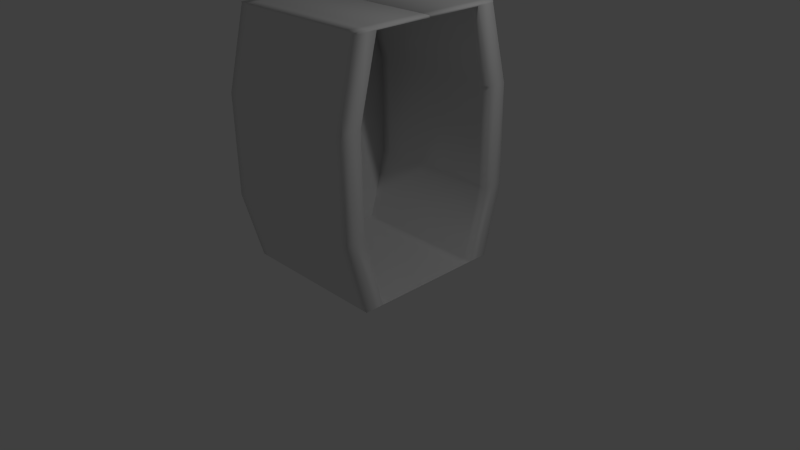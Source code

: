 # Source: Portal_don_t_use_.blend  (saved by Blender 2.72.0; exported with 4.5.12 LTS)
import bpy
from mathutils import Matrix  # noqa: F401  (used for matrix-valued properties, if any)

bpy.ops.wm.read_factory_settings(use_empty=True)
scene = bpy.context.scene
scene.name = 'Scene'

# ---- collections
col_collection_1 = bpy.data.collections.new('Collection 1'); scene.collection.children.link(col_collection_1)

# ---- world
world_world = bpy.data.worlds.new('World'); scene.world = world_world
world_world.color = (0.05088, 0.05088, 0.05088)
world_world.use_sun_shadow = False
world_world.sun_shadow_jitter_overblur = 0.0
world_world.cycles.sampling_method = 'MANUAL'
world_world.cycles.sample_map_resolution = 256

# ---- cameras
cam_camera = bpy.data.cameras.new('Camera')
cam_camera.clip_end = 100.0
cam_camera.lens = 35.0
cam_camera.sensor_width = 32.0
cam_camera.sensor_height = 18.0
cam_camera.ortho_scale = 7.314
cam_camera.dof.focus_distance = 0.0
cam_camera.dof.aperture_fstop = 128.0

# ---- lights
light_lamp = bpy.data.lights.new('Lamp', 'POINT')
light_lamp.transmission_factor = 0.0
light_lamp.cutoff_distance = 30.0
light_lamp.energy = 100.0
light_lamp.shadow_buffer_clip_start = 1.001
light_lamp.shadow_soft_size = 0.1
light_lamp.shadow_maximum_resolution = 0.006
light_lamp.use_absolute_resolution = True
light_lamp.cycles.use_multiple_importance_sampling = False

# ---- meshes
me_plane = bpy.data.meshes.new('Plane')
me_plane.from_pydata([(-1.0, 1.0, 0.0), (1.0, 1.0, 0.0), (-1.0, 0.0, 0.0), (1.0, 0.0, 0.0), (0.0, 1.0, 0.0), (0.0, 0.0, 0.0), (1.0, 0.5, 0.0), (-0.5, 1.0, 0.0), (-1.0, 0.5, 0.0), (0.5, 1.0, 0.0), (0.0, 0.5, 0.0), (-0.5, 0.0, 0.0), (0.5, 0.0, 0.0), (0.5, 0.5, 0.0), (-0.5, 0.5, 0.0), (1.0, 0.75, 0.0), (-0.75, 1.0, 0.0), (-1.0, 0.25, 0.0), (0.25, 1.0, 0.0), (0.0, 0.75, 0.0), (-0.75, 0.0, 0.0), (0.25, 0.0, 0.0), (1.0, 0.25, 0.0), (-0.25, 1.0, 0.0), (-1.0, 0.75, 0.0), (0.75, 1.0, 0.0), (0.0, 0.25, 0.0), (-0.25, 0.0, 0.0), (0.75, 0.0, 0.0), (0.5, 0.75, 0.0), (0.5, 0.25, 0.0), (0.25, 0.5, 0.0), (0.75, 0.5, 0.0), (-0.5, 0.75, 0.0), (-0.5, 0.25, 0.0), (-0.75, 0.5, 0.0), (-0.25, 0.5, 0.0), (0.75, 0.75, 0.0), (-0.25, 0.75, 0.0), (0.25, 0.75, 0.0), (0.25, 0.25, 0.0), (0.75, 0.25, 0.0), (-0.75, 0.75, 0.0), (-0.75, 0.25, 0.0), (-0.25, 0.25, 0.0), (1.0, 0.875, 0.0), (-0.875, 1.0, 0.0), (-1.0, 0.125, 0.0), (0.125, 1.0, 0.0), (-0.875, 0.0, 0.0), (0.125, 0.0, 0.0), (1.0, 0.375, 0.0), (-0.375, 1.0, 0.0), (-1.0, 0.625, 0.0), (0.625, 1.0, 0.0), (0.0, 0.375, 0.0), (-0.375, 0.0, 0.0), (0.625, 0.0, 0.0), (0.5, 0.375, 0.0), (0.125, 0.5, 0.0), (0.625, 0.5, 0.0), (-0.5, 0.375, 0.0), (-0.875, 0.5, 0.0), (-0.375, 0.5, 0.0), (1.0, 0.625, 0.0), (-0.625, 1.0, 0.0), (-1.0, 0.375, 0.0), (0.375, 1.0, 0.0), (0.0, 0.625, 0.0), (-0.625, 0.0, 0.0), (0.375, 0.0, 0.0), (1.0, 0.125, 0.0), (-0.125, 1.0, 0.0), (-1.0, 0.875, 0.0), (0.875, 1.0, 0.0), (0.0, 0.125, 0.0), (-0.125, 0.0, 0.0), (0.875, 0.0, 0.0), (0.5, 0.625, 0.0), (0.5, 0.125, 0.0), (0.375, 0.5, 0.0), (0.875, 0.5, 0.0), (-0.5, 0.625, 0.0), (-0.5, 0.125, 0.0), (-0.625, 0.5, 0.0), (-0.125, 0.5, 0.0), (0.75, 0.625, 0.0), (0.625, 0.75, 0.0), (0.875, 0.75, 0.0), (-0.25, 0.625, 0.0), (-0.375, 0.75, 0.0), (-0.125, 0.75, 0.0), (0.25, 0.625, 0.0), (0.125, 0.75, 0.0), (0.375, 0.75, 0.0), (0.25, 0.375, 0.0), (0.25, 0.125, 0.0), (0.125, 0.25, 0.0), (0.375, 0.25, 0.0), (0.75, 0.375, 0.0), (0.75, 0.125, 0.0), (0.625, 0.25, 0.0), (0.875, 0.25, 0.0), (-0.75, 0.625, 0.0), (-0.875, 0.75, 0.0), (-0.625, 0.75, 0.0), (-0.75, 0.375, 0.0), (-0.75, 0.125, 0.0), (-0.875, 0.25, 0.0), (-0.625, 0.25, 0.0), (-0.25, 0.375, 0.0), (-0.25, 0.125, 0.0), (-0.375, 0.25, 0.0), (-0.125, 0.25, 0.0), (-0.125, 0.75, 3.201), (0.25, -0.001563, 3.201), (0.125, 0.75, 3.201), (0.375, 0.75, 3.201), (-0.75, -0.001563, 3.201), (-0.875, 0.75, 3.201), (-0.625, 0.75, 3.201), (0.625, -0.001563, 3.201), (-0.625, 1.0, 0.9195), (-0.875, 1.0, 0.9195), (0.875, -0.001563, 3.201), (0.375, 1.0, 0.9195), (0.125, 1.0, 0.9195), (-0.375, -0.001563, 3.201), (-0.125, 1.0, 0.9195), (-0.375, 1.0, 0.9195), (-0.125, -0.001563, 3.227), (0.875, 1.0, 0.9195), (0.625, 1.0, 0.9195), (0.125, -0.001563, 3.227), (0.875, 1.25, 0.9195), (0.375, 0.375, 0.0), (0.875, 0.375, 0.0), (-0.625, 0.375, 0.0), (-0.125, 0.375, 0.0), (-1.0, 1.125, 0.9195), (-0.125, 1.25, 0.9195), (0.375, 1.25, 0.9195), (-0.625, 1.25, 0.9195), (0.375, -0.001563, 3.227), (-0.875, -0.001563, 3.227), (0.625, 0.625, 0.0), (0.875, 0.625, 0.0), (-0.375, 0.625, 0.0), (-0.125, 0.625, 0.0), (0.625, 1.25, 0.9195), (-0.375, 1.25, 0.9195), (-0.625, -0.001563, 3.227), (0.125, 1.25, 0.9195), (-0.875, 1.25, 0.9195), (1.0, 1.125, 0.9195), (0.125, 0.625, 0.0), (0.375, 0.625, 0.0), (0.125, 0.375, 0.0), (0.125, 0.125, 0.0), (0.375, 0.125, 0.0), (0.625, 0.375, 0.0), (0.625, 0.125, 0.0), (0.875, 0.125, 0.0), (-0.875, 0.625, 0.0), (-0.625, 0.625, 0.0), (-0.875, 0.375, 0.0), (-0.875, 0.125, 0.0), (-0.625, 0.125, 0.0), (-0.375, 0.375, 0.0), (-0.375, 0.125, 0.0), (-0.125, 0.125, 0.0), (-0.75, 1.0, 0.9195), (0.25, 1.0, 0.9195), (-0.25, 1.0, 0.9195), (0.75, 1.0, 0.9195), (-0.5, 1.0, 0.9195), (0.5, 1.0, 0.9195), (0.75, 1.25, 0.9195), (-1.0, 1.0, 0.9195), (-0.25, 1.25, 0.9195), (0.0, 1.0, 0.9195), (0.25, 1.25, 0.9195), (-0.75, 1.25, 0.9195), (1.0, 1.0, 0.9195), (0.5, 1.25, 0.9195), (-0.5, 1.25, 0.9195), (0.0, 1.25, 0.9195), (1.0, 1.25, 0.9195), (-1.0, 1.25, 0.9195), (-0.875, 0.875, 3.227), (0.125, 0.875, 3.227), (-0.375, 0.875, 3.227), (0.625, 0.875, 3.227), (-0.625, 0.875, 3.227), (0.375, 0.875, 3.227), (-0.125, 0.875, 3.227), (0.875, 0.875, 3.227), (-0.625, 1.0, 2.219), (-0.875, 1.0, 2.219), (-0.625, 0.75, 3.227), (0.375, 1.0, 2.219), (0.125, 1.0, 2.219), (-0.875, 0.75, 3.227), (-0.125, 1.0, 2.219), (-0.375, 1.0, 2.219), (-0.75, 0.875, 3.227), (0.875, 1.0, 2.219), (0.625, 1.0, 2.219), (0.375, 0.75, 3.227), (0.875, 1.25, 2.219), (-1.0, 1.125, 2.219), (-0.125, 1.25, 2.219), (0.375, 1.25, 2.219), (-0.625, 1.25, 2.219), (0.125, 0.75, 3.227), (0.25, 0.875, 3.227), (0.625, 1.25, 2.219), (-0.375, 1.25, 2.219), (-0.125, 0.75, 3.227), (0.125, 1.25, 2.219), (-0.875, 1.25, 2.219), (1.0, 1.125, 2.219), (-0.75, 1.0, 2.219), (0.25, 1.0, 2.219), (-0.25, 1.0, 2.219), (0.75, 1.0, 2.219), (-0.5, 1.0, 2.219), (0.5, 1.0, 2.219), (0.75, 1.25, 2.219), (-1.0, 1.0, 2.219), (-0.25, 1.25, 2.219), (0.0, 1.0, 2.219), (0.25, 1.25, 2.219), (-0.75, 1.25, 2.219), (1.0, 1.0, 2.219), (0.5, 1.25, 2.219), (-0.5, 1.25, 2.219), (0.0, 1.25, 2.219), (1.0, 1.25, 2.219), (-1.0, 1.25, 2.219), (-0.375, 0.75, 3.201), (-0.625, -0.001563, 3.201), (0.875, 0.75, 3.201), (0.625, 0.75, 3.201), (-0.875, -0.001563, 3.201), (0.875, 1.0, 3.201), (-1.0, 0.875, 3.201), (-0.125, 1.0, 3.201), (0.375, 1.0, 3.201), (-0.625, 1.0, 3.201), (0.375, -0.001563, 3.201), (0.125, -0.001563, 3.201), (0.625, 1.0, 3.201), (-0.375, 1.0, 3.201), (-0.125, -0.001563, 3.201), (0.125, 1.0, 3.201), (-0.875, 1.0, 3.201), (1.0, 0.875, 3.201), (-0.75, 0.75, 3.201), (0.25, 0.75, 3.201), (-0.25, 0.75, 3.201), (0.75, 0.75, 3.201), (-0.5, 0.75, 3.201), (0.5, 0.75, 3.201), (0.75, 1.0, 3.201), (-1.0, 0.75, 3.201), (-0.25, 1.0, 3.201), (0.0, 0.75, 3.201), (0.25, 1.0, 3.201), (-0.75, 1.0, 3.201), (1.0, 0.75, 3.201), (0.5, 1.0, 3.201), (-0.5, 1.0, 3.201), (0.0, 1.0, 3.201), (1.0, 1.0, 3.201), (-1.0, 1.0, 3.201), (-0.375, 0.75, 3.227), (-0.25, 0.875, 3.227), (0.875, 0.75, 3.227), (0.625, 0.75, 3.227), (0.75, 0.875, 3.227), (0.875, 1.0, 3.227), (-1.0, 0.875, 3.227), (-0.125, 1.0, 3.227), (0.375, 1.0, 3.227), (-0.625, 1.0, 3.227), (-0.5, 0.875, 3.227), (0.5, 0.875, 3.227), (0.625, 1.0, 3.227), (-0.375, 1.0, 3.227), (0.0, 0.875, 3.227), (0.125, 1.0, 3.227), (-0.875, 1.0, 3.227), (1.0, 0.875, 3.227), (-0.75, 0.75, 3.227), (0.25, 0.75, 3.227), (-0.25, 0.75, 3.227), (0.75, 0.75, 3.227), (-0.5, 0.75, 3.227), (0.5, 0.75, 3.227), (0.75, 1.0, 3.227), (-1.0, 0.75, 3.227), (-0.25, 1.0, 3.227), (0.0, 0.75, 3.227), (0.25, 1.0, 3.227), (-0.75, 1.0, 3.227), (1.0, 0.75, 3.227), (0.5, 1.0, 3.227), (-0.5, 1.0, 3.227), (0.0, 1.0, 3.227), (1.0, 1.0, 3.227), (-1.0, 1.0, 3.227), (-0.25, -0.001563, 3.201), (0.75, -0.001563, 3.201), (-0.5, -0.001563, 3.201), (0.5, -0.001563, 3.201), (-1.0, -0.001563, 3.201), (0.0, -0.001563, 3.201), (1.0, -0.001563, 3.201), (-0.375, -0.001563, 3.227), (0.875, -0.001563, 3.227), (0.625, -0.001563, 3.227), (-0.75, -0.001563, 3.227), (0.25, -0.001563, 3.227), (-0.25, -0.001563, 3.227), (0.75, -0.001563, 3.227), (-0.5, -0.001563, 3.227), (0.5, -0.001563, 3.227), (-1.0, -0.001563, 3.227), (0.0, -0.001563, 3.227), (1.0, -0.001563, 3.227), (-1.0, 0.75, 0.0), (-0.875, 0.75, 0.0), (-0.875, 0.75, 3.201), (-0.875, 1.0, 0.9195), (-1.0, 1.0, 0.9195), (-0.875, 1.0, 2.219), (-1.0, 1.0, 2.219), (-1.0, 0.75, 3.201), (-1.0, 0.00175, 0.003983), (-0.875, 0.00175, 0.003983), (-0.875, 0.00175, 3.205), (-0.875, 0.2518, 0.9235), (-1.0, 0.2518, 0.9235), (-0.875, 0.2518, 2.223), (-1.0, 0.2518, 2.223), (-1.0, 0.00175, 3.205), (-0.75, 0.0, 0.0), (-0.75, 0.25, 0.0), (-0.875, 0.0, 0.0), (-0.75, 0.375, 0.0), (-0.75, 0.125, 0.0), (-0.875, 0.25, 0.0), (-0.875, 0.375, 0.0), (-0.875, 0.125, 0.0), (-0.75, 0.0, 3.208), (-0.75, 0.25, 3.208), (-0.875, 0.0, 3.208), (-0.75, 0.375, 3.208), (-0.75, 0.125, 3.208), (-0.875, 0.25, 3.208), (-0.875, 0.375, 3.208), (-0.875, 0.125, 3.208)], [], [(39, 94, 125, 172), (29, 87, 132, 176), (48, 4, 186, 152), (135, 58, 13, 80), (136, 51, 6, 81), (7, 65, 142, 185), (137, 61, 14, 84), (138, 55, 10, 85), (105, 33, 175, 122), (145, 86, 37, 87), (146, 64, 15, 88), (91, 19, 180, 128), (147, 89, 38, 90), (148, 68, 19, 91), (25, 54, 149, 177), (155, 92, 39, 93), (156, 78, 29, 94), (157, 95, 31, 59), (158, 96, 40, 97), (159, 79, 30, 98), (160, 99, 32, 60), (161, 100, 41, 101), (162, 71, 22, 102), (15, 45, 154, 183), (163, 103, 42, 104), (164, 82, 33, 105), (165, 106, 35, 62), (106, 165, 353, 350), (167, 83, 34, 109), (168, 110, 36, 63), (169, 111, 44, 112), (170, 75, 26, 113), (46, 0, 188, 153), (19, 93, 126, 180), (0, 73, 139, 188), (67, 18, 181, 141), (88, 15, 183, 131), (23, 52, 150, 179), (1, 74, 134, 187), (104, 42, 171, 123), (90, 38, 173, 129), (95, 135, 80, 31), (40, 98, 135, 95), (98, 30, 58, 135), (99, 136, 81, 32), (41, 102, 136, 99), (102, 22, 51, 136), (65, 16, 182, 142), (42, 105, 122, 171), (38, 91, 128, 173), (106, 137, 84, 35), (43, 109, 137, 106), (109, 34, 61, 137), (110, 138, 85, 36), (44, 113, 138, 110), (113, 26, 55, 138), (54, 9, 184, 149), (45, 1, 187, 154), (4, 72, 140, 186), (78, 145, 87, 29), (13, 60, 145, 78), (60, 32, 86, 145), (86, 146, 88, 37), (32, 81, 146, 86), (81, 6, 64, 146), (87, 37, 174, 132), (94, 29, 176, 125), (73, 24, 178, 139), (82, 147, 90, 33), (14, 63, 147, 82), (63, 36, 89, 147), (89, 148, 91, 38), (36, 85, 148, 89), (85, 10, 68, 148), (18, 48, 152, 181), (37, 88, 131, 174), (52, 7, 185, 150), (68, 155, 93, 19), (10, 59, 155, 68), (59, 31, 92, 155), (92, 156, 94, 39), (31, 80, 156, 92), (80, 13, 78, 156), (55, 157, 59, 10), (26, 97, 157, 55), (97, 40, 95, 157), (75, 158, 97, 26), (5, 50, 158, 75), (50, 21, 96, 158), (96, 159, 98, 40), (21, 70, 159, 96), (70, 12, 79, 159), (58, 160, 60, 13), (30, 101, 160, 58), (101, 41, 99, 160), (79, 161, 101, 30), (12, 57, 161, 79), (57, 28, 100, 161), (100, 162, 102, 41), (28, 77, 162, 100), (77, 3, 71, 162), (74, 25, 177, 134), (198, 119, 333, 336), (33, 90, 129, 175), (53, 163, 104, 24), (8, 62, 163, 53), (62, 35, 103, 163), (103, 164, 105, 42), (35, 84, 164, 103), (84, 14, 82, 164), (66, 165, 62, 8), (17, 108, 165, 66), (108, 166, 354, 352), (47, 166, 108, 17), (2, 49, 166, 47), (166, 49, 349, 354), (107, 167, 109, 43), (20, 69, 167, 107), (69, 11, 83, 167), (61, 168, 63, 14), (34, 112, 168, 61), (112, 44, 110, 168), (83, 169, 112, 34), (11, 56, 169, 83), (56, 27, 111, 169), (111, 170, 113, 44), (27, 76, 170, 111), (76, 5, 75, 170), (16, 46, 153, 182), (9, 67, 141, 184), (93, 39, 172, 126), (72, 23, 179, 140), (183, 154, 221, 234), (129, 173, 224, 204), (122, 175, 226, 197), (174, 131, 206, 225), (132, 174, 225, 207), (149, 184, 235, 216), (134, 177, 228, 209), (179, 150, 217, 230), (125, 176, 227, 200), (188, 139, 210, 239), (152, 186, 237, 219), (128, 180, 231, 203), (141, 181, 232, 212), (182, 153, 220, 233), (185, 142, 213, 236), (265, 229, 337, 338), (131, 183, 234, 206), (177, 149, 216, 228), (180, 126, 201, 231), (187, 134, 209, 238), (140, 179, 230, 211), (181, 152, 219, 232), (175, 129, 204, 226), (184, 141, 212, 235), (154, 187, 238, 221), (171, 122, 197, 222), (176, 132, 207, 227), (123, 171, 222, 198), (172, 125, 200, 223), (150, 185, 236, 217), (126, 172, 223, 201), (139, 178, 229, 210), (200, 227, 263, 117), (209, 228, 264, 245), (230, 217, 253, 266), (219, 237, 273, 255), (239, 210, 246, 275), (233, 220, 256, 269), (203, 231, 267, 114), (212, 232, 268, 248), (236, 213, 249, 272), (119, 265, 338, 333), (206, 234, 270, 242), (228, 216, 252, 264), (238, 209, 245, 274), (231, 201, 116, 267), (211, 230, 266, 247), (232, 219, 255, 268), (226, 204, 240, 262), (235, 212, 248, 271), (221, 238, 274, 257), (222, 197, 120, 258), (198, 222, 258, 119), (227, 207, 243, 263), (217, 236, 272, 253), (223, 200, 117, 259), (210, 229, 265, 246), (201, 223, 259, 116), (237, 211, 247, 273), (224, 203, 114, 260), (220, 239, 275, 256), (213, 233, 269, 249), (234, 221, 257, 270), (204, 224, 260, 240), (142, 182, 233, 213), (153, 188, 239, 220), (186, 140, 211, 237), (173, 128, 203, 224), (269, 256, 292, 305), (272, 249, 285, 308), (263, 243, 121, 315), (119, 258, 118, 244), (264, 252, 288, 300), (259, 117, 250, 115), (274, 245, 281, 310), (247, 266, 302, 283), (268, 255, 291, 304), (296, 276, 319, 324), (271, 248, 284, 307), (257, 274, 310, 293), (298, 199, 151, 326), (116, 259, 115, 251), (278, 297, 325, 320), (260, 114, 254, 312), (253, 272, 308, 289), (297, 279, 321, 325), (246, 265, 301, 282), (299, 208, 143, 327), (273, 247, 283, 309), (256, 275, 311, 292), (249, 269, 305, 285), (270, 257, 293, 306), (240, 260, 312, 127), (120, 262, 314, 241), (261, 242, 124, 313), (243, 261, 313, 121), (252, 271, 307, 288), (245, 264, 300, 281), (266, 253, 289, 302), (303, 218, 130, 329), (216, 235, 271, 252), (207, 225, 261, 243), (197, 226, 262, 120), (225, 206, 242, 261), (202, 294, 205, 189), (301, 202, 189, 282), (282, 189, 292, 311), (214, 295, 215, 190), (303, 214, 190, 290), (290, 190, 291, 309), (276, 296, 277, 191), (298, 276, 191, 286), (286, 191, 289, 308), (279, 297, 280, 192), (299, 279, 192, 287), (287, 192, 288, 307), (199, 298, 286, 193), (294, 199, 193, 205), (205, 193, 285, 305), (208, 299, 287, 194), (295, 208, 194, 215), (215, 194, 284, 304), (218, 303, 290, 195), (296, 218, 195, 277), (277, 195, 283, 302), (278, 306, 293, 196), (297, 278, 196, 280), (280, 196, 281, 300), (189, 205, 305, 292), (190, 215, 304, 291), (191, 277, 302, 289), (192, 280, 300, 288), (193, 286, 308, 285), (194, 287, 307, 284), (195, 290, 309, 283), (196, 293, 310, 281), (248, 268, 304, 284), (117, 263, 315, 250), (255, 273, 309, 291), (275, 246, 282, 311), (316, 244, 144, 328), (124, 318, 330, 320), (317, 251, 133, 329), (314, 127, 319, 326), (118, 241, 151, 322), (315, 121, 321, 327), (244, 118, 322, 144), (115, 250, 143, 323), (251, 115, 323, 133), (312, 254, 130, 324), (127, 312, 324, 319), (241, 314, 326, 151), (313, 124, 320, 325), (121, 313, 325, 321), (250, 315, 327, 143), (254, 317, 329, 130), (218, 296, 324, 130), (258, 120, 241, 118), (295, 214, 133, 323), (208, 295, 323, 143), (270, 306, 330, 318), (262, 240, 127, 314), (294, 202, 144, 322), (279, 299, 327, 321), (301, 265, 316, 328), (267, 116, 251, 317), (199, 294, 322, 151), (276, 298, 326, 319), (242, 270, 318, 124), (265, 119, 244, 316), (214, 303, 329, 133), (114, 267, 317, 254), (306, 278, 320, 330), (202, 301, 328, 144), (336, 333, 341, 344), (338, 337, 345, 346), (333, 338, 346, 341), (229, 178, 335, 337), (123, 198, 336, 334), (178, 24, 331, 335), (104, 123, 334, 332), (24, 104, 332, 331), (339, 340, 342, 343), (343, 342, 344, 345), (345, 344, 341, 346), (337, 335, 343, 345), (334, 336, 344, 342), (335, 331, 339, 343), (332, 334, 342, 340), (331, 332, 340, 339), (350, 353, 361, 358), (352, 354, 362, 360), (354, 349, 357, 362), (165, 108, 352, 353), (20, 107, 351, 347), (43, 106, 350, 348), (49, 20, 347, 349), (107, 43, 348, 351), (362, 359, 356, 360), (360, 356, 358, 361), (357, 355, 359, 362), (353, 352, 360, 361), (347, 351, 359, 355), (348, 350, 358, 356), (349, 347, 355, 357), (351, 348, 356, 359)])
me_plane.polygons.foreach_set('use_smooth', [True] * 338)
me_plane.materials.append(None)
me_plane.use_remesh_preserve_volume = False
me_plane.use_remesh_preserve_attributes = False
me_plane.use_mirror_vertex_groups = False
me_plane.update()

# ---- objects
ob_plane = bpy.data.objects.new('Plane', me_plane)
ob_lamp = bpy.data.objects.new('Lamp', light_lamp)
ob_camera = bpy.data.objects.new('Camera', cam_camera)

# ---- transforms, parenting, visibility, modifiers, constraints
ob_plane.location = (0.0, 0.0, 0.0)
ob_plane.lineart.crease_threshold = 0.0
_m = ob_plane.modifiers.new('Mirror', 'MIRROR')
_m.use_axis = (False, True, False)
ob_lamp.location = (4.076, 1.005, 5.904)
ob_lamp.rotation_euler = (0.6503, 0.05522, 1.866)
ob_lamp.lock_rotations_4d = False
ob_lamp.empty_display_type = 'ARROWS'
ob_lamp.color = (0.0, 0.0, 0.0, 0.0)
ob_lamp.lineart.crease_threshold = 0.0
ob_camera.location = (7.481, -6.508, 5.344)
ob_camera.rotation_euler = (1.109, 0.01082, 0.8149)
ob_camera.lock_rotations_4d = False
ob_camera.empty_display_type = 'ARROWS'
ob_camera.color = (0.0, 0.0, 0.0, 0.0)
ob_camera.display_type = 'WIRE'
ob_camera.lineart.crease_threshold = 0.0

# ---- collection membership
col_collection_1.objects.link(ob_plane)
col_collection_1.objects.link(ob_lamp)
col_collection_1.objects.link(ob_camera)

# ---- scene / render settings (as saved in the file)
scene.camera = ob_camera
scene.frame_start = 1; scene.frame_end = 250; scene.frame_set(1)
scene.render.engine = 'BLENDER_EEVEE_NEXT'
scene.render.resolution_percentage = 50
scene.render.dither_intensity = 0.0
scene.cycles.use_denoising = False
scene.cycles.samples = 10
scene.cycles.sampling_pattern = 'TABULATED_SOBOL'
scene.cycles.light_sampling_threshold = 0.0
scene.cycles.use_adaptive_sampling = False
scene.cycles.use_light_tree = False
scene.cycles.blur_glossy = 0.0
scene.cycles.pixel_filter_type = 'GAUSSIAN'
scene.cycles.sample_clamp_indirect = 0.0
scene.view_settings.view_transform = 'Standard'
bpy.context.view_layer.update()
